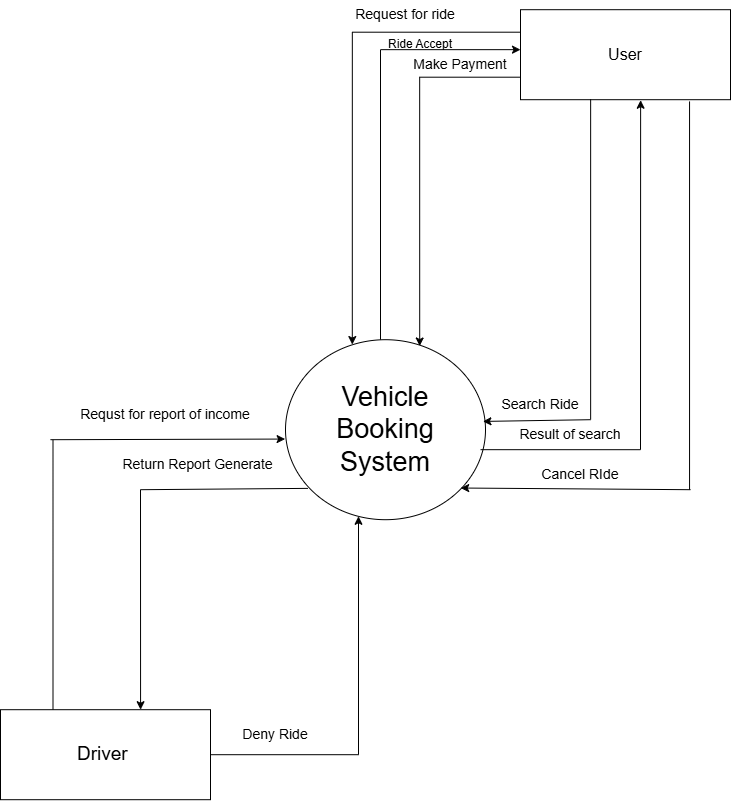

The diagram above was exported from draw.io. Its source (the exported page's mxGraphModel, read from the mxfile embedded in the PNG):
<mxGraphModel dx="1712" dy="910" grid="1" gridSize="10" guides="1" tooltips="1" connect="1" arrows="1" fold="1" page="1" pageScale="1" pageWidth="850" pageHeight="1100" math="0" shadow="0">
  <root>
    <mxCell id="0" />
    <mxCell id="1" parent="0" />
    <mxCell id="oIPmglIt8TcRCq11XA76-2" parent="1" style="ellipse;whiteSpace=wrap;html=1;shapeInside=1;" value="&lt;div&gt;&lt;br&gt;&lt;/div&gt;&lt;div&gt;&lt;font style=&quot;font-size: 27px;&quot;&gt;Vehicle Booking System&lt;/font&gt;&lt;/div&gt;" vertex="1">
      <mxGeometry height="180" width="200" x="325" y="460" as="geometry" />
    </mxCell>
    <mxCell id="oIPmglIt8TcRCq11XA76-6" edge="1" parent="1" source="oIPmglIt8TcRCq11XA76-3" style="edgeStyle=orthogonalEdgeStyle;rounded=0;orthogonalLoop=1;jettySize=auto;html=1;exitX=0;exitY=0.25;exitDx=0;exitDy=0;entryX=0.334;entryY=0.027;entryDx=0;entryDy=0;entryPerimeter=0;" target="oIPmglIt8TcRCq11XA76-2">
      <mxGeometry relative="1" as="geometry">
        <mxPoint x="370" y="152.6470588235295" as="targetPoint" />
      </mxGeometry>
    </mxCell>
    <mxCell id="oIPmglIt8TcRCq11XA76-7" edge="1" parent="1" source="oIPmglIt8TcRCq11XA76-3" style="edgeStyle=orthogonalEdgeStyle;rounded=0;orthogonalLoop=1;jettySize=auto;html=1;exitX=0;exitY=0.75;exitDx=0;exitDy=0;entryX=0.671;entryY=0.035;entryDx=0;entryDy=0;entryPerimeter=0;" target="oIPmglIt8TcRCq11XA76-2">
      <mxGeometry relative="1" as="geometry">
        <mxPoint x="460" y="430" as="targetPoint" />
      </mxGeometry>
    </mxCell>
    <mxCell id="oIPmglIt8TcRCq11XA76-3" parent="1" style="rounded=0;whiteSpace=wrap;html=1;" value="&lt;font style=&quot;font-size: 16px;&quot;&gt;User&lt;/font&gt;" vertex="1">
      <mxGeometry height="90" width="210" x="560" y="130" as="geometry" />
    </mxCell>
    <mxCell id="oIPmglIt8TcRCq11XA76-33" edge="1" parent="1" source="oIPmglIt8TcRCq11XA76-4" style="edgeStyle=orthogonalEdgeStyle;rounded=0;orthogonalLoop=1;jettySize=auto;html=1;entryX=0.365;entryY=0.981;entryDx=0;entryDy=0;entryPerimeter=0;" target="oIPmglIt8TcRCq11XA76-2">
      <mxGeometry relative="1" as="geometry">
        <mxPoint x="400" y="875" as="targetPoint" />
      </mxGeometry>
    </mxCell>
    <mxCell id="oIPmglIt8TcRCq11XA76-4" parent="1" style="rounded=0;whiteSpace=wrap;html=1;" value="&lt;font style=&quot;font-size: 19px;&quot;&gt;Driver&amp;nbsp;&lt;/font&gt;" vertex="1">
      <mxGeometry height="90" width="210" x="40" y="830" as="geometry" />
    </mxCell>
    <mxCell id="oIPmglIt8TcRCq11XA76-8" parent="1" style="text;html=1;whiteSpace=wrap;strokeColor=none;fillColor=none;align=center;verticalAlign=middle;rounded=0;fontSize=14;" value="Request for ride" vertex="1">
      <mxGeometry height="30" width="110" x="390" y="120" as="geometry" />
    </mxCell>
    <mxCell id="oIPmglIt8TcRCq11XA76-10" parent="1" style="text;html=1;whiteSpace=wrap;strokeColor=none;fillColor=none;align=center;verticalAlign=middle;rounded=0;fontSize=14;" value="Make Payment" vertex="1">
      <mxGeometry height="30" width="110" x="445" y="170" as="geometry" />
    </mxCell>
    <mxCell id="oIPmglIt8TcRCq11XA76-12" edge="1" parent="1" style="endArrow=none;html=1;rounded=0;entryX=0.334;entryY=0.994;entryDx=0;entryDy=0;entryPerimeter=0;" target="oIPmglIt8TcRCq11XA76-3" value="">
      <mxGeometry height="50" relative="1" width="50" as="geometry">
        <mxPoint x="630.14" y="540" as="sourcePoint" />
        <mxPoint x="580" y="400" as="targetPoint" />
      </mxGeometry>
    </mxCell>
    <mxCell id="oIPmglIt8TcRCq11XA76-13" edge="1" parent="1" style="endArrow=classic;html=1;rounded=0;entryX=0.987;entryY=0.454;entryDx=0;entryDy=0;entryPerimeter=0;" target="oIPmglIt8TcRCq11XA76-2" value="">
      <mxGeometry height="50" relative="1" width="50" as="geometry">
        <mxPoint x="630" y="540" as="sourcePoint" />
        <mxPoint x="530" y="539.92" as="targetPoint" />
      </mxGeometry>
    </mxCell>
    <mxCell id="oIPmglIt8TcRCq11XA76-14" parent="1" style="text;html=1;whiteSpace=wrap;strokeColor=none;fillColor=none;align=center;verticalAlign=middle;rounded=0;fontSize=14;" value="Search Ride" vertex="1">
      <mxGeometry height="30" width="100" x="530" y="510" as="geometry" />
    </mxCell>
    <mxCell id="oIPmglIt8TcRCq11XA76-17" edge="1" parent="1" style="endArrow=none;html=1;rounded=0;entryX=0.805;entryY=1.019;entryDx=0;entryDy=0;entryPerimeter=0;" target="oIPmglIt8TcRCq11XA76-3" value="">
      <mxGeometry height="50" relative="1" width="50" as="geometry">
        <mxPoint x="729.05" y="610" as="sourcePoint" />
        <mxPoint x="580" y="400" as="targetPoint" />
      </mxGeometry>
    </mxCell>
    <mxCell id="oIPmglIt8TcRCq11XA76-21" edge="1" parent="1" source="oIPmglIt8TcRCq11XA76-2" style="endArrow=none;html=1;rounded=0;exitX=0.975;exitY=0.611;exitDx=0;exitDy=0;exitPerimeter=0;" value="">
      <mxGeometry height="50" relative="1" width="50" as="geometry">
        <mxPoint x="530" y="450" as="sourcePoint" />
        <mxPoint x="680" y="570" as="targetPoint" />
      </mxGeometry>
    </mxCell>
    <mxCell id="oIPmglIt8TcRCq11XA76-22" edge="1" parent="1" style="endArrow=classic;html=1;rounded=0;entryX=0.572;entryY=1.006;entryDx=0;entryDy=0;entryPerimeter=0;" target="oIPmglIt8TcRCq11XA76-3" value="">
      <mxGeometry height="50" relative="1" width="50" as="geometry">
        <mxPoint x="680" y="570" as="sourcePoint" />
        <mxPoint x="680" y="400" as="targetPoint" />
      </mxGeometry>
    </mxCell>
    <mxCell id="oIPmglIt8TcRCq11XA76-24" edge="1" parent="1" style="endArrow=classic;html=1;rounded=0;entryX=0.876;entryY=0.824;entryDx=0;entryDy=0;entryPerimeter=0;" target="oIPmglIt8TcRCq11XA76-2" value="">
      <mxGeometry height="50" relative="1" width="50" as="geometry">
        <mxPoint x="730" y="610" as="sourcePoint" />
        <mxPoint x="510" y="610" as="targetPoint" />
      </mxGeometry>
    </mxCell>
    <mxCell id="oIPmglIt8TcRCq11XA76-25" parent="1" style="text;html=1;whiteSpace=wrap;strokeColor=none;fillColor=none;align=center;verticalAlign=middle;rounded=0;fontSize=14;" value="Result of search" vertex="1">
      <mxGeometry height="30" width="110" x="555" y="540" as="geometry" />
    </mxCell>
    <mxCell id="oIPmglIt8TcRCq11XA76-26" parent="1" style="text;html=1;whiteSpace=wrap;strokeColor=none;fillColor=none;align=center;verticalAlign=middle;rounded=0;fontSize=14;" value="Cancel RIde" vertex="1">
      <mxGeometry height="30" width="90" x="575" y="580" as="geometry" />
    </mxCell>
    <mxCell id="oIPmglIt8TcRCq11XA76-34" parent="1" style="text;html=1;whiteSpace=wrap;strokeColor=none;fillColor=none;align=center;verticalAlign=middle;rounded=0;fontSize=14;" value="Requst for report of income" vertex="1">
      <mxGeometry height="30" width="210" x="100" y="520" as="geometry" />
    </mxCell>
    <mxCell id="oIPmglIt8TcRCq11XA76-35" parent="1" style="text;html=1;whiteSpace=wrap;strokeColor=none;fillColor=none;align=center;verticalAlign=middle;rounded=0;fontSize=14;" value="Return Report Generate" vertex="1">
      <mxGeometry height="30" width="175" x="150" y="570" as="geometry" />
    </mxCell>
    <mxCell id="oIPmglIt8TcRCq11XA76-37" edge="1" parent="1" style="endArrow=none;html=1;rounded=0;entryX=0.112;entryY=0.826;entryDx=0;entryDy=0;entryPerimeter=0;" target="oIPmglIt8TcRCq11XA76-2" value="">
      <mxGeometry height="50" relative="1" width="50" as="geometry">
        <mxPoint x="180" y="610" as="sourcePoint" />
        <mxPoint x="320" y="620" as="targetPoint" />
      </mxGeometry>
    </mxCell>
    <mxCell id="oIPmglIt8TcRCq11XA76-39" edge="1" parent="1" style="endArrow=classic;html=1;rounded=0;entryX=0.667;entryY=0;entryDx=0;entryDy=0;entryPerimeter=0;" target="oIPmglIt8TcRCq11XA76-4" value="">
      <mxGeometry height="50" relative="1" width="50" as="geometry">
        <mxPoint x="180" y="610" as="sourcePoint" />
        <mxPoint x="220" y="670" as="targetPoint" />
      </mxGeometry>
    </mxCell>
    <mxCell id="oIPmglIt8TcRCq11XA76-40" edge="1" parent="1" source="oIPmglIt8TcRCq11XA76-4" style="endArrow=none;html=1;rounded=0;exitX=0.25;exitY=0;exitDx=0;exitDy=0;" value="">
      <mxGeometry height="50" relative="1" width="50" as="geometry">
        <mxPoint x="100" y="650" as="sourcePoint" />
        <mxPoint x="92.5" y="560" as="targetPoint" />
      </mxGeometry>
    </mxCell>
    <mxCell id="oIPmglIt8TcRCq11XA76-41" edge="1" parent="1" style="endArrow=classic;html=1;rounded=0;entryX=-0.002;entryY=0.552;entryDx=0;entryDy=0;entryPerimeter=0;" target="oIPmglIt8TcRCq11XA76-2" value="">
      <mxGeometry height="50" relative="1" width="50" as="geometry">
        <mxPoint x="90" y="560" as="sourcePoint" />
        <mxPoint x="200" y="530" as="targetPoint" />
      </mxGeometry>
    </mxCell>
    <mxCell id="oIPmglIt8TcRCq11XA76-42" parent="1" style="text;html=1;whiteSpace=wrap;strokeColor=none;fillColor=none;align=center;verticalAlign=middle;rounded=0;fontSize=14;" value="Deny Ride" vertex="1">
      <mxGeometry height="30" width="90" x="270" y="840" as="geometry" />
    </mxCell>
    <mxCell id="oIPmglIt8TcRCq11XA76-44" edge="1" parent="1" style="endArrow=none;html=1;rounded=0;exitX=0.5;exitY=0;exitDx=0;exitDy=0;" value="">
      <mxGeometry height="50" relative="1" width="50" as="geometry">
        <mxPoint x="420" y="460" as="sourcePoint" />
        <mxPoint x="420" y="170" as="targetPoint" />
      </mxGeometry>
    </mxCell>
    <mxCell id="oIPmglIt8TcRCq11XA76-46" edge="1" parent="1" style="endArrow=classic;html=1;rounded=0;entryX=0;entryY=0.444;entryDx=0;entryDy=0;entryPerimeter=0;" target="oIPmglIt8TcRCq11XA76-3" value="">
      <mxGeometry height="50" relative="1" width="50" as="geometry">
        <mxPoint x="420" y="169.96" as="sourcePoint" />
        <mxPoint x="540" y="170" as="targetPoint" />
      </mxGeometry>
    </mxCell>
    <mxCell id="oIPmglIt8TcRCq11XA76-47" parent="1" style="text;html=1;whiteSpace=wrap;strokeColor=none;fillColor=none;align=center;verticalAlign=middle;rounded=0;" value="Ride Accept" vertex="1">
      <mxGeometry height="30" width="80" x="420" y="150" as="geometry" />
    </mxCell>
  </root>
</mxGraphModel>